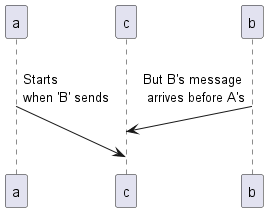

The diagram above was rendered by PlantUML. Its source (embedded in the PNG):
@startuml

!pragma teoz true
a ->(50) c : Starts\nwhen 'B' sends
& b ->(25) c: \nBut B's message\n arrives before A's
@enduml